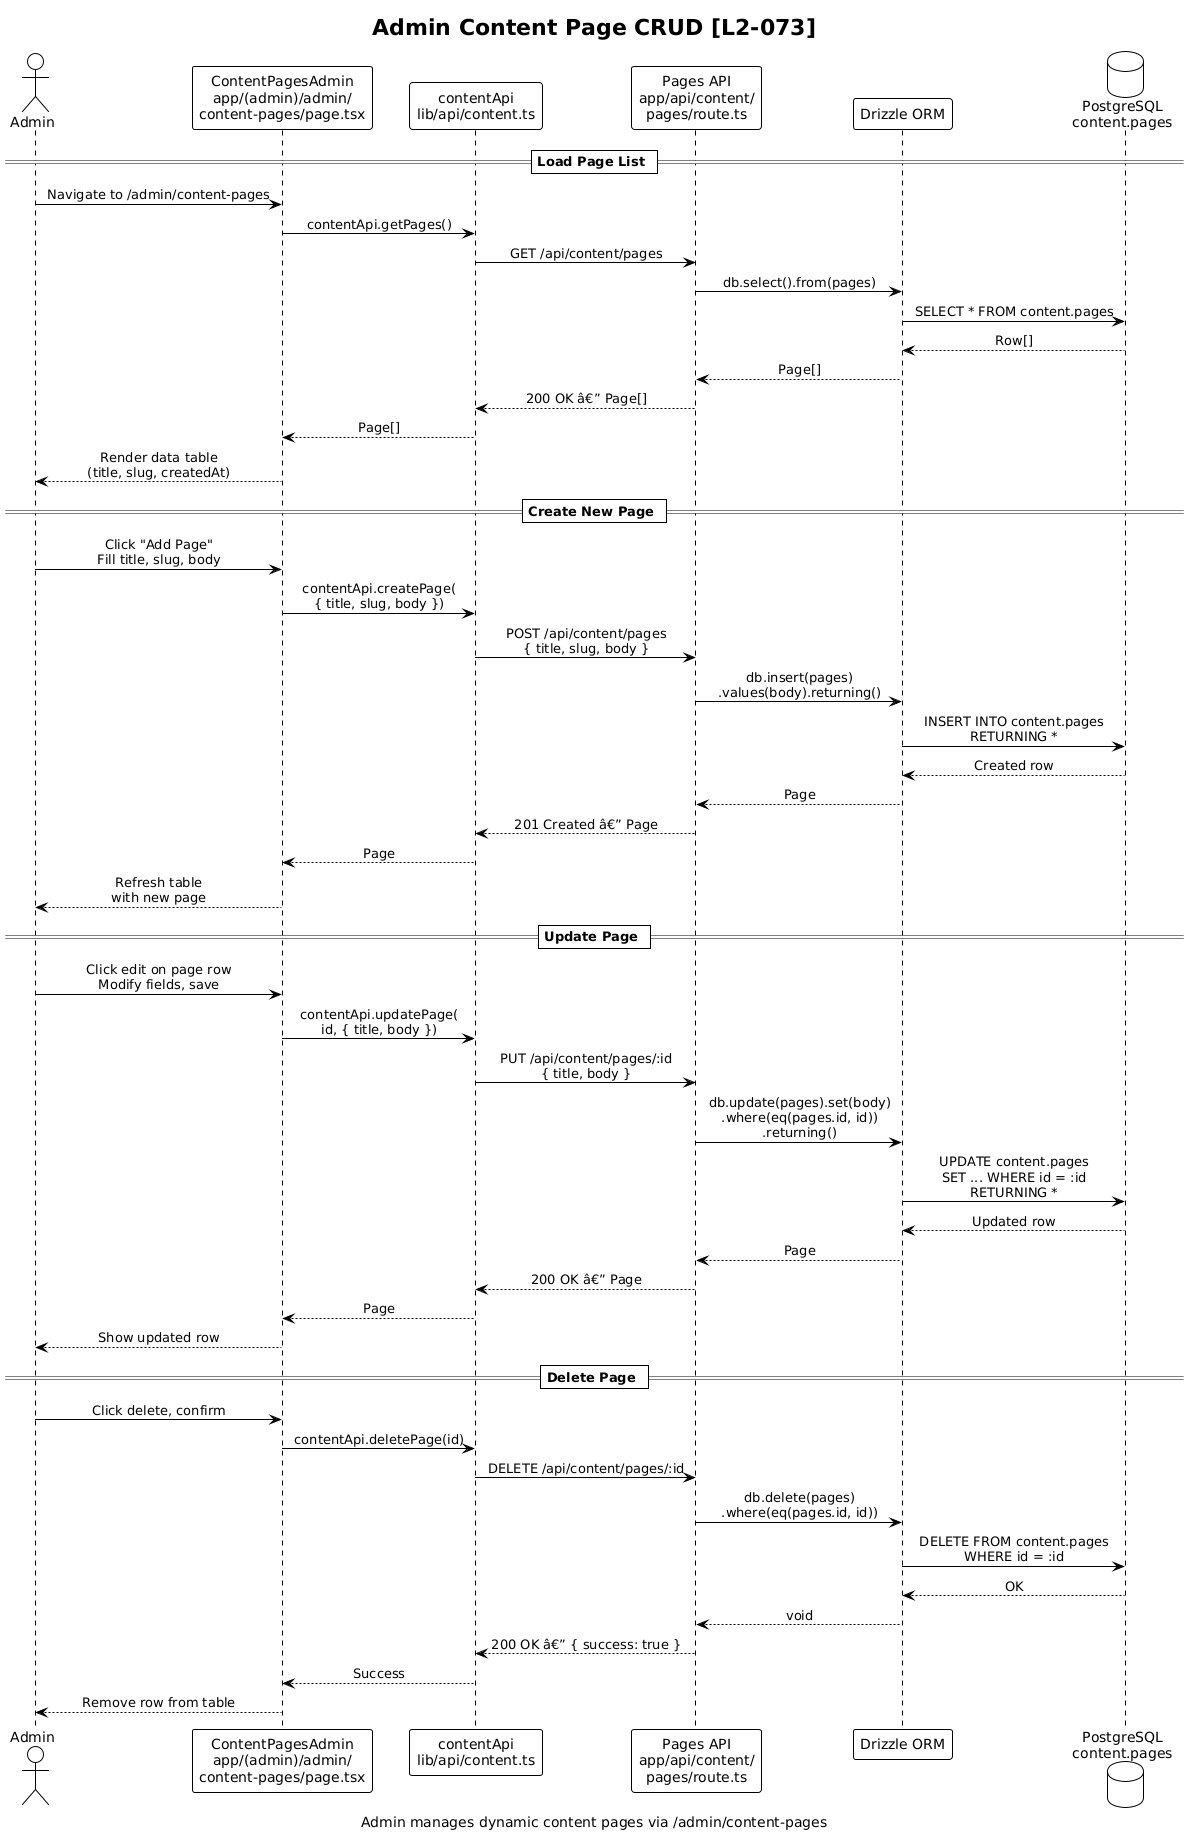

The diagram above was rendered by PlantUML. Its source (embedded in the PNG):
@startuml
!theme plain
skinparam sequenceMessageAlign center

title Admin Content Page CRUD [L2-073]
caption Admin manages dynamic content pages via /admin/content-pages

actor Admin
participant "ContentPagesAdmin\napp/(admin)/admin/\ncontent-pages/page.tsx" as AdminUI
participant "contentApi\nlib/api/content.ts" as Client
participant "Pages API\napp/api/content/\npages/route.ts" as API
participant "Drizzle ORM" as Drizzle
database "PostgreSQL\ncontent.pages" as DB

== Load Page List ==

Admin -> AdminUI: Navigate to /admin/content-pages
AdminUI -> Client: contentApi.getPages()
Client -> API: GET /api/content/pages
API -> Drizzle: db.select().from(pages)
Drizzle -> DB: SELECT * FROM content.pages
DB --> Drizzle: Row[]
Drizzle --> API: Page[]
API --> Client: 200 OK â€” Page[]
Client --> AdminUI: Page[]
AdminUI --> Admin: Render data table\n(title, slug, createdAt)

== Create New Page ==

Admin -> AdminUI: Click "Add Page"\nFill title, slug, body
AdminUI -> Client: contentApi.createPage(\n{ title, slug, body })
Client -> API: POST /api/content/pages\n{ title, slug, body }
API -> Drizzle: db.insert(pages)\n.values(body).returning()
Drizzle -> DB: INSERT INTO content.pages\nRETURNING *
DB --> Drizzle: Created row
Drizzle --> API: Page
API --> Client: 201 Created â€” Page
Client --> AdminUI: Page
AdminUI --> Admin: Refresh table\nwith new page

== Update Page ==

Admin -> AdminUI: Click edit on page row\nModify fields, save
AdminUI -> Client: contentApi.updatePage(\nid, { title, body })
Client -> API: PUT /api/content/pages/:id\n{ title, body }
API -> Drizzle: db.update(pages).set(body)\n.where(eq(pages.id, id))\n.returning()
Drizzle -> DB: UPDATE content.pages\nSET ... WHERE id = :id\nRETURNING *
DB --> Drizzle: Updated row
Drizzle --> API: Page
API --> Client: 200 OK â€” Page
Client --> AdminUI: Page
AdminUI --> Admin: Show updated row

== Delete Page ==

Admin -> AdminUI: Click delete, confirm
AdminUI -> Client: contentApi.deletePage(id)
Client -> API: DELETE /api/content/pages/:id
API -> Drizzle: db.delete(pages)\n.where(eq(pages.id, id))
Drizzle -> DB: DELETE FROM content.pages\nWHERE id = :id
DB --> Drizzle: OK
Drizzle --> API: void
API --> Client: 200 OK â€” { success: true }
Client --> AdminUI: Success
AdminUI --> Admin: Remove row from table
@enduml